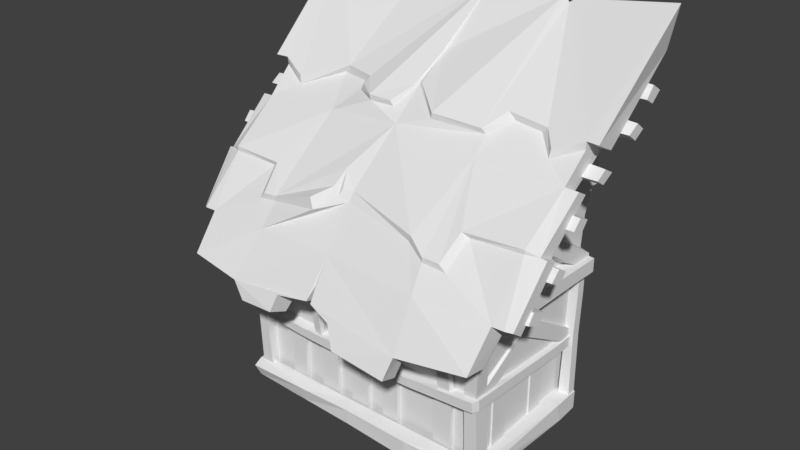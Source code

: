 # Source: Halfhouse_2_SHORT.blend  (saved by Blender 2.78.0; exported with 4.5.12 LTS)
import bpy
from mathutils import Matrix  # noqa: F401  (used for matrix-valued properties, if any)

bpy.ops.wm.read_factory_settings(use_empty=True)
scene = bpy.context.scene
scene.name = 'Scene'

# ---- collections
col_collection_1 = bpy.data.collections.new('Collection 1'); scene.collection.children.link(col_collection_1)

# ---- world
world_world = bpy.data.worlds.new('World'); scene.world = world_world
world_world.color = (0.05088, 0.05088, 0.05088)
world_world.use_sun_shadow = False
world_world.sun_shadow_jitter_overblur = 0.0
world_world.cycles.sampling_method = 'MANUAL'

# ---- meshes
me_cube_001 = bpy.data.meshes.new('Cube.001')
me_cube_001.from_pydata([(-2.447, -2.093, 1.124), (-2.446, -1.9, 1.148), (-2.431, -1.86, 0.1437), (-2.431, -2.068, 0.1431), (-2.303, -2.093, 1.124), (-2.303, -1.901, 1.148), (-2.257, -1.861, 0.1439), (-2.257, -2.069, 0.1432), (1.068, -2.099, 1.06), (1.069, -1.893, 1.086), (1.073, -1.86, 0.1437), (1.073, -2.068, 0.1431), (1.242, -2.1, 1.06), (1.243, -1.893, 1.086), (1.276, -1.861, 0.1439), (1.276, -2.069, 0.1432), (-2.526, -2.213, 2.174), (-2.527, -2.021, 2.191), (-2.384, -2.214, 2.193), (-2.384, -2.022, 2.21), (1.177, -2.22, 2.183), (1.177, -2.014, 2.202), (1.351, -2.22, 2.182), (1.352, -2.014, 2.2), (1.169, -1.944, 1.124), (1.169, -1.944, 0.03066), (-2.326, -1.944, 1.124), (-2.334, -1.944, 0.03066), (1.114, -0.843, 0.1003), (1.114, -0.843, 1.049), (1.114, -0.5951, 0.1003), (1.114, -0.5951, 1.049), (1.189, -0.843, 0.1003), (1.189, -0.843, 1.049), (1.189, -0.5951, 0.1003), (1.189, -0.5951, 1.049), (1.114, -1.654, 0.1003), (1.114, -1.654, 1.049), (1.114, -1.393, 0.1003), (1.114, -1.393, 1.049), (1.189, -1.654, 0.1003), (1.189, -1.654, 1.049), (1.189, -1.393, 0.1003), (1.189, -1.393, 1.049), (-2.316, -0.843, 0.1003), (-2.303, -0.843, 1.049), (-2.321, -0.5951, 0.1003), (-2.305, -0.5951, 1.049), (-2.384, -0.843, 0.1003), (-2.373, -0.843, 1.049), (-2.388, -0.5951, 0.1003), (-2.375, -0.5951, 1.049), (-2.325, -1.654, 0.1003), (-2.317, -1.654, 1.049), (-2.321, -1.393, 0.1003), (-2.314, -1.393, 1.049), (-2.391, -1.654, 0.1003), (-2.385, -1.654, 1.049), (-2.388, -1.393, 0.1003), (-2.382, -1.393, 1.049), (0.8036, -1.945, 0.1003), (0.8036, -1.945, 1.049), (0.5364, -1.945, 0.1003), (0.5364, -1.945, 1.049), (0.8036, -2.006, 0.1003), (0.8036, -2.006, 1.049), (0.5364, -2.006, 0.1003), (0.5364, -2.006, 1.049), (1.305, -0.3916, 4.197), (1.311, -0.1922, 4.324), (1.303, -0.208, 4.06), (1.31, -0.01, 4.188), (1.98, -0.356, 4.194), (1.986, -0.2005, 4.296), (1.979, -0.2088, 4.085), (1.985, -0.05403, 4.187), (1.317, 0.02148, 4.485), (1.322, 0.1741, 4.672), (1.317, 0.2023, 4.377), (1.321, 0.3872, 4.538), (1.94, 0.05791, 4.491), (1.945, 0.1747, 4.64), (1.94, 0.2026, 4.405), (1.944, 0.3453, 4.534), (1.285, -0.8881, 3.789), (1.291, -0.7038, 3.917), (1.284, -0.7186, 3.674), (1.291, -0.5023, 3.803), (1.902, -0.8501, 3.779), (1.908, -0.7058, 3.879), (1.901, -0.7157, 3.688), (1.907, -0.5456, 3.789), (1.276, -1.043, 3.43), (1.275, -1.166, 3.28), (1.277, -1.244, 3.523), (1.276, -1.395, 3.366), (1.945, -1.083, 3.412), (1.944, -1.177, 3.295), (1.946, -1.241, 3.485), (1.945, -1.357, 3.363), (1.282, -1.453, 2.94), (1.287, -1.605, 2.789), (1.281, -1.636, 3.052), (1.288, -1.826, 2.899), (1.953, -1.485, 2.925), (1.958, -1.601, 2.808), (1.953, -1.628, 3.013), (1.959, -1.771, 2.894), (1.297, -2.063, 2.67), (1.296, -1.809, 2.568), (1.304, -2.197, 2.511), (1.303, -1.929, 2.385), (1.917, -2.032, 2.633), (1.916, -1.835, 2.554), (1.922, -2.134, 2.511), (1.922, -1.927, 2.413), (-2.611, -0.4288, 4.199), (-2.606, -0.2228, 4.326), (-2.611, -0.2342, 4.06), (-2.606, -0.02984, 4.187), (-3.225, -0.4203, 4.209), (-3.224, -0.2564, 4.31), (-3.224, -0.2594, 4.097), (-3.222, -0.09649, 4.198), (-2.602, -0.001182, 4.486), (-2.599, 0.1573, 4.672), (-2.602, 0.1894, 4.376), (-2.599, 0.3812, 4.537), (-3.168, 0.01863, 4.502), (-3.168, 0.1425, 4.648), (-3.166, 0.1748, 4.414), (-3.167, 0.3248, 4.542), (-2.628, -0.9281, 3.786), (-2.622, -0.7439, 3.916), (-2.627, -0.7495, 3.668), (-2.621, -0.5311, 3.798), (-3.175, -0.9259, 3.793), (-3.174, -0.7787, 3.894), (-3.173, -0.7804, 3.699), (-3.172, -0.6054, 3.8), (-2.635, -1.071, 3.42), (-2.637, -1.189, 3.268), (-2.637, -1.277, 3.514), (-2.639, -1.422, 3.356), (-3.227, -1.149, 3.422), (-3.224, -1.238, 3.302), (-3.228, -1.315, 3.497), (-3.226, -1.424, 3.372), (-2.639, -1.465, 2.926), (-2.638, -1.612, 2.774), (-2.641, -1.651, 3.039), (-2.64, -1.833, 2.885), (-3.214, -1.533, 2.926), (-3.21, -1.645, 2.807), (-3.216, -1.681, 3.015), (-3.212, -1.82, 2.893), (-2.635, -2.061, 2.658), (-2.634, -1.808, 2.556), (-2.631, -2.189, 2.5), (-2.631, -1.922, 2.374), (-3.146, -2.067, 2.629), (-3.145, -1.868, 2.549), (-3.141, -2.164, 2.506), (-3.139, -1.955, 2.407), (1.413, -0.8486, 2.654), (1.268, -0.5931, 2.816), (1.413, -0.61, 2.753), (1.267, -0.8436, 2.63), (1.267, -1.705, 3.208), (1.268, -1.43, 3.333), (1.413, -1.447, 3.317), (1.413, -1.671, 3.215), (1.413, -0.3463, 2.326), (1.267, -0.3836, 2.315), (1.196, -1.988, -0.121), (1.154, -2.02, 0.1993), (1.285, -2.107, -0.08828), (1.273, -2.033, 0.1882), (1.154, -0.3569, -0.0683), (1.154, -0.4464, 0.2777), (1.395, -0.3818, -0.0182), (1.395, -0.4724, 0.2575), (-0.7493, -2.03, 0.204), (0.2287, -2.217, 0.1512), (0.2202, -2.212, -0.1033), (0.0996, -1.987, -0.126), (1.313, -2.124, 0.08596), (1.219, -0.1766, 0.2662), (1.363, -0.1497, 0.2067), (1.248, -0.1864, 1.785), (1.377, -0.1454, 1.783), (1.359, -0.1467, 1.185), (1.244, -0.1653, 1.199), (1.267, -2.358, 2.096), (1.492, -2.336, 2.149), (1.492, -2.321, 2.36), (1.268, -2.33, 2.382), (1.492, -0.6411, 2.135), (1.492, -0.6318, 2.327), (1.268, -0.6346, 2.35), (1.267, -0.646, 2.113), (1.211, -2.078, 1.224), (1.212, -2.07, 1.043), (1.316, -0.45, 1.004), (1.316, -0.452, 1.153), (1.238, -0.4271, 1.172), (1.178, -0.4514, 0.9832), (0.2237, -2.195, 1.121), (0.2723, -2.193, 0.9967), (0.2249, -2.072, 0.9759), (1.294, -2.1, 1.06), (1.251, -2.186, 1.059), (1.249, -2.193, 1.206), (1.292, -2.107, 1.217), (-0.3034, -2.159, 1.107), (-0.186, -2.159, 1.107), (-0.3202, -2.098, 1.112), (-0.1717, -2.098, 1.112), (-0.3385, -2.262, 2.131), (-0.2192, -2.267, 2.132), (-0.3531, -2.172, 2.136), (-0.2022, -2.178, 2.137), (0.724, -2.156, 1.13), (0.8897, -2.151, 1.13), (0.7006, -2.096, 1.135), (0.9104, -2.089, 1.135), (0.7128, -2.276, 2.109), (0.8837, -2.266, 2.109), (0.6915, -2.186, 2.114), (0.9067, -2.174, 2.113), (0.1058, -0.3568, -0.1065), (-2.381, -1.978, -0.121), (-2.344, -2.005, 0.1993), (-2.475, -2.106, -0.06898), (-2.488, -2.074, 0.1882), (-2.343, -0.3555, -0.0683), (-2.4, -0.1758, 0.2662), (-2.54, -0.3732, -0.03437), (-2.577, -0.4632, 0.2414), (-0.7573, -1.975, -0.104), (-0.7432, -2.196, -0.05112), (-0.7476, -2.194, 0.1554), (-1.565, -2.191, 0.1282), (-1.563, -2.149, -0.06463), (-1.62, -1.976, -0.126), (-2.524, -2.167, 0.08596), (-2.528, -0.1492, 0.2067), (-2.404, -0.1853, 1.786), (-2.529, -0.145, 1.784), (-2.529, -0.148, 2.112), (-2.403, -0.201, 2.116), (1.377, -0.1486, 2.111), (1.248, -0.2025, 2.115), (-2.515, -0.1459, 1.185), (-2.406, -0.1642, 1.199), (-2.448, -2.332, 2.096), (-2.652, -2.326, 2.148), (-2.651, -2.315, 2.36), (-2.448, -2.308, 2.381), (-2.644, -0.6435, 2.136), (-2.644, -0.6358, 2.328), (-2.426, -0.6337, 2.352), (-2.424, -0.6436, 2.114), (-2.411, -2.019, 1.225), (-2.388, -2.048, 1.043), (-2.476, -0.4473, 1.004), (-2.474, -0.4492, 1.153), (-2.389, -0.4501, 1.165), (-2.349, -0.4479, 0.9832), (-0.7323, -2.178, 0.9645), (-0.7325, -2.182, 1.113), (-0.7347, -2.054, 1.125), (-0.7344, -2.037, 0.9436), (-1.544, -2.186, 1.121), (-1.587, -2.181, 0.9967), (-2.378, -2.095, 1.215), (-1.55, -2.04, 0.9759), (-2.487, -2.08, 1.06), (-2.422, -2.164, 1.059), (-2.422, -2.17, 1.206), (-2.486, -2.086, 1.217), (-1.21, -2.155, 1.126), (-1.321, -2.147, 1.126), (-1.197, -2.095, 1.131), (-1.337, -2.085, 1.131), (-1.247, -2.261, 2.131), (-1.357, -2.246, 2.132), (-1.232, -2.174, 2.136), (-1.371, -2.155, 2.137), (-1.972, -2.117, 1.149), (-2.11, -2.119, 1.149), (-1.954, -2.057, 1.154), (-2.129, -2.059, 1.154), (-1.994, -2.215, 2.109), (-2.13, -2.218, 2.109), (-1.976, -2.127, 2.113), (-2.148, -2.129, 2.113), (-1.608, -0.3552, -0.1065), (-0.7474, -0.3554, -0.08743), (0.679, -1.904, -0.3249), (0.923, -1.897, -0.3221), (0.6795, -1.98, -0.09963), (0.9236, -1.969, -0.09556), (-0.1451, -1.901, -0.3249), (0.03907, -1.895, -0.3221), (-0.1446, -1.972, -0.09963), (0.03957, -1.965, -0.09556), (-1.956, -1.896, -0.3249), (-2.153, -1.89, -0.3221), (-1.956, -1.964, -0.09963), (-2.153, -1.959, -0.09556), (-1.346, -1.897, -0.3249), (-1.51, -1.889, -0.3221), (-1.346, -1.966, -0.09963), (-1.53, -1.956, -0.09556), (-0.6977, -1.895, -0.3249), (-0.8491, -1.888, -0.3221), (-0.6974, -1.963, -0.09963), (-0.849, -1.954, -0.09556), (1.283, -2.176, 2.392), (1.339, -0.9657, 3.665), (1.632, -2.152, 2.366), (0.6037, -2.535, 2.576), (1.692, -1.198, 3.77), (0.5191, -1.278, 3.843), (1.688, -0.9653, 3.638), (0.616, -2.604, 1.918), (0.6593, -2.923, 1.966), (1.637, -2.43, 2.536), (1.615, -2.824, 2.068), (1.61, -2.506, 2.019), (1.715, -0.8423, 4.211), (1.707, -0.4674, 4.0), (1.663, -1.898, 3.209), (1.66, -1.567, 3.068), (1.801, -2.422, 2.535), (1.796, -2.145, 2.365), (1.827, -1.827, 3.196), (1.831, -1.598, 3.092), (1.853, -1.008, 3.661), (1.855, -1.165, 3.75), (1.886, -0.8581, 4.21), (1.876, -0.5627, 4.055), (1.877, -2.36, 2.507), (1.874, -2.201, 2.393), (1.904, -1.807, 3.173), (1.905, -1.642, 3.098), (-0.3789, -2.888, 1.984), (-0.4382, -2.584, 1.904), (0.5714, -2.788, 1.586), (0.6062, -3.054, 1.691), (-0.1978, -3.028, 1.745), (-0.2555, -2.764, 1.642), (0.5578, -2.29, 2.887), (0.2582, -2.163, 3.008), (-0.7819, -2.02, 3.126), (0.9439, -1.924, 3.181), (0.8844, -2.27, 2.852), (0.4449, -1.061, 4.106), (0.6375, -0.7896, 4.286), (1.167, -0.7742, 4.212), (1.356, -0.9855, 4.071), (-0.2273, -1.146, 4.155), (1.711, -0.8328, 4.105), (0.4889, -1.035, 4.035), (-0.2449, -1.137, 4.073), (0.7268, -0.7757, 4.183), (1.09, -0.7658, 4.132), (1.337, -0.9991, 3.952), (1.665, -1.897, 3.265), (0.5542, -2.287, 2.952), (0.8544, -1.955, 3.243), (0.789, -2.277, 2.944), (0.3024, -2.177, 3.093), (-0.7834, -1.94, 3.247), (-0.8159, -2.533, 1.99), (-0.7949, -2.812, 2.098), (-2.461, -2.158, 2.392), (-0.7633, -2.455, 2.593), (-2.505, -0.9954, 3.671), (-2.785, -2.157, 2.367), (-0.7034, -1.249, 3.927), (-1.887, -2.456, 2.574), (-2.844, -1.258, 3.784), (-1.768, -1.231, 3.837), (-0.7631, -2.173, 2.423), (-2.841, -1.015, 3.648), (-1.83, -2.518, 1.947), (-2.024, -2.85, 1.962), (-2.79, -2.437, 2.537), (-2.768, -2.813, 2.068), (-2.764, -2.498, 2.019), (-2.868, -0.9113, 4.226), (-2.859, -0.5124, 4.008), (-2.817, -1.933, 3.216), (-2.813, -1.597, 3.074), (-2.953, -2.44, 2.536), (-2.948, -2.16, 2.367), (-2.98, -1.872, 3.205), (-2.983, -1.64, 3.1), (-3.005, -1.067, 3.673), (-3.008, -1.233, 3.765), (-3.039, -0.9353, 4.227), (-3.029, -0.6196, 4.066), (-3.029, -2.383, 2.509), (-3.026, -2.222, 2.394), (-3.056, -1.857, 3.182), (-3.057, -1.688, 3.107), (-1.234, -2.865, 2.041), (-1.201, -2.591, 1.93), (-1.814, -2.669, 1.67), (-1.81, -2.929, 1.775), (-1.276, -2.967, 1.829), (-1.26, -2.711, 1.726), (-1.87, -2.215, 2.88), (-1.164, -2.265, 2.999), (-0.9492, -2.033, 3.16), (-2.183, -1.896, 3.177), (-2.129, -2.223, 2.848), (-0.691, -0.7974, 4.327), (-1.863, -0.7739, 4.289), (-2.517, -1.031, 4.082), (-0.8932, -1.128, 4.145), (-1.209, -1.147, 4.154), (-1.454, -0.9701, 4.186), (-1.44, -0.8652, 4.269), (-2.863, -0.8979, 4.119), (-1.945, -0.7645, 4.182), (-0.8575, -1.108, 4.072), (-1.198, -1.139, 4.08), (-1.513, -0.9633, 4.095), (-1.535, -0.848, 4.177), (-2.501, -1.04, 3.961), (-2.819, -1.933, 3.273), (-1.868, -2.212, 2.945), (-2.113, -1.919, 3.238), (-2.055, -2.223, 2.939), (-1.223, -2.243, 3.145), (-1.048, -1.996, 3.257), (0.5806, 0.4756, 5.289), (-2.419, -2.107, 1.37), (-2.338, -2.083, 1.085), (-2.408, -1.95, 1.11), (1.309, -1.609, 3.048), (-2.483, -1.694, 2.959), (-0.7276, -0.8578, 4.314), (-0.6508, -0.8063, 4.346), (-0.6651, -0.3587, 4.629), (-0.7184, -2.819, 2.089), (-0.7422, -2.537, 1.983), (-0.7552, -2.684, 2.264), (-0.7727, -2.365, 2.173), (-0.9188, -1.983, 3.254), (-1.011, -1.793, 3.445), (-2.412, -1.148, -0.2867), (-2.412, -1.457, -0.2838), (-2.5, -1.15, -0.03373), (-2.497, -1.458, -0.02965), (1.236, -1.147, -0.2585), (1.231, -1.457, -0.2556), (1.292, -1.148, -0.03319), (1.287, -1.457, -0.02911), (-0.6785, -1.146, -0.3759), (-0.7097, -1.456, -0.373), (-2.414, -0.1307, -0.2838), (-2.5, -0.1318, -0.02965), (1.231, -0.1303, -0.2556), (1.287, -0.131, -0.02911), (-0.7264, -0.1293, -0.373), (1.429, -1.384, 3.313), (1.252, -1.368, 3.586), (1.429, -1.37, 3.52), (1.251, -1.383, 3.294), (1.268, -0.527, 3.549), (1.413, -0.5359, 3.493), (1.413, -0.5787, 3.329), (1.267, -0.5881, 3.297), (-2.591, -0.8486, 2.655), (-2.451, -0.5931, 2.816), (-2.589, -0.61, 2.753), (-2.453, -0.8436, 2.631), (-2.47, -1.705, 3.208), (-2.468, -1.43, 3.334), (-2.599, -1.447, 3.318), (-2.601, -1.671, 3.215), (-2.588, -0.3463, 2.327), (-2.443, -0.3836, 2.315), (-2.613, -1.384, 3.313), (-2.452, -1.368, 3.586), (-2.613, -1.369, 3.521), (-2.452, -1.383, 3.295), (-2.452, -0.527, 3.55), (-2.59, -0.5358, 3.493), (-2.59, -0.5787, 3.329), (-2.452, -0.5882, 3.297), (-2.289, -2.168, 1.195), (1.193, -1.973, 2.267), (1.193, -2.205, 2.161), (1.313, -2.009, 2.278), (1.313, -2.179, 2.177), (1.296, -0.1571, 1.052), (1.19, -0.176, 1.047), (-2.379, -1.975, 2.265), (-2.381, -2.205, 2.159), (-2.484, -2.011, 2.276), (-2.485, -2.18, 2.175), (-2.454, -0.1581, 1.05), (-2.357, -0.1769, 1.045), (-2.378, -1.951, 1.317), (-2.431, -1.959, 1.276), (1.201, -1.952, 1.321), (1.263, -1.96, 1.281), (-2.43, -1.972, 1.208), (1.262, -1.974, 1.211), (-2.366, -0.9759, 1.603), (-2.428, -0.9938, 1.614), (-2.371, -1.155, 1.78), (-2.434, -1.152, 1.735), (1.203, -0.9773, 1.606), (1.27, -1.006, 1.635), (1.203, -1.157, 1.783), (1.305, -0.9856, 1.77), (1.192, -0.9656, 1.783), (1.305, -1.154, 1.635), (1.192, -1.19, 1.605), (-2.463, -0.9744, 1.734), (-2.357, -0.9672, 1.781), (-2.463, -1.169, 1.614), (-2.36, -1.191, 1.603), (1.27, -1.141, 1.769), (-2.375, -1.874, 1.114), (-2.429, -1.89, 1.119), (-2.428, -0.09766, 2.053), (-2.428, -0.2349, 2.146), (-2.359, -0.07763, 2.04), (-2.359, -0.2663, 2.14), (1.201, -1.876, 1.116), (1.169, -0.01689, 1.124), (1.169, -0.01689, 0.03066), (-2.315, -0.01689, 1.124), (-2.334, -0.01689, 0.03066), (1.413, -0.01689, 2.358), (1.413, -0.01689, 2.303), (1.268, -0.01689, 2.399), (1.154, -0.01689, 0.2714), (1.154, -0.01689, -0.07095), (1.377, -0.01689, -0.01919), (1.38, -0.01689, 0.249), (1.363, -0.01689, 0.2067), (1.377, -0.01689, 1.781), (1.359, -0.01689, 1.166), (1.492, -0.01689, 2.119), (1.268, -0.01689, 2.332), (1.492, -0.01689, 2.309), (1.267, -0.01689, 2.097), (1.237, -0.01689, 1.181), (1.184, -0.01689, 0.9935), (1.312, -0.01689, 1.014), (1.313, -0.01689, 1.163), (0.226, -0.01689, -0.1036), (-0.7572, -0.01689, -0.09234), (-2.4, -0.01689, 0.2604), (-2.345, -0.01689, -0.07094), (-2.538, -0.01689, -0.03302), (-2.528, -0.01689, 0.2067), (-2.529, -0.01689, 1.781), (-2.529, -0.01689, 2.11), (1.377, -0.01689, 2.109), (-2.515, -0.01689, 1.166), (-2.644, -0.01689, 2.12), (-2.422, -0.01689, 2.333), (-2.644, -0.01689, 2.31), (-2.422, -0.01689, 2.098), (-2.356, -0.01689, 0.9934), (-2.473, -0.01689, 1.014), (-2.471, -0.01689, 1.163), (-1.709, -0.01689, -0.1036), (0.9213, -0.01689, -0.3719), (0.6776, -0.01689, -0.3747), (0.6797, -0.01689, -0.06847), (0.9237, -0.01689, -0.06442), (0.03842, -0.01689, -0.3719), (-0.1457, -0.01689, -0.3747), (-0.1445, -0.01689, -0.06844), (0.03972, -0.01689, -0.06446), (-2.153, -0.01689, -0.3719), (-1.956, -0.01689, -0.3747), (-1.956, -0.01689, -0.06861), (-2.154, -0.01689, -0.06452), (-1.511, -0.01689, -0.3718), (-1.347, -0.01689, -0.3747), (-1.347, -0.01689, -0.06848), (-1.529, -0.01689, -0.06453), (-0.8498, -0.01689, -0.3719), (-0.6984, -0.01689, -0.3747), (-0.6973, -0.01689, -0.06846), (-0.8491, -0.01689, -0.06441), (1.294, -0.01689, 2.565), (1.403, 0.5165, 4.897), (1.262, -1.892, 1.122), (1.344, 0.1899, 3.66), (1.994, 0.5165, 5.524), (1.743, 0.5165, 4.85), (1.89, 0.5165, 4.953), (-2.447, -0.01689, 2.567), (-2.555, 0.5165, 4.901), (-2.497, 0.1891, 3.661), (-3.1, 0.5165, 5.529), (-2.896, 0.5165, 4.855), (-3.042, 0.5165, 4.958), (2.0, 0.5165, 5.525), (-1.67, 0.5165, 5.348), (-2.545, -0.01689, 0.2315), (0.6427, 0.5165, 5.338), (0.4803, 0.5165, 5.354), (-3.105, 0.5165, 5.529), (1.306, -0.01343, 2.846), (-2.458, -0.01425, 2.838), (-0.5613, 0.5165, 5.381), (-2.416, -0.01689, -0.2849), (-2.502, -0.01689, -0.03117), (-0.7275, -0.01689, -0.3745), (1.233, -0.01689, -0.2567), (1.289, -0.01689, -0.03061), (1.413, 0.1239, 3.461), (1.267, 0.06087, 3.267), (1.268, 0.1376, 3.517), (1.413, 0.0736, 3.295), (-2.588, -0.01689, 2.359), (-2.588, -0.01689, 2.303), (-2.444, -0.01689, 2.399), (-2.588, 0.1238, 3.461), (-2.442, 0.06057, 3.268), (-2.443, 0.1373, 3.517), (-2.588, 0.07346, 3.295), (-2.557, -0.01689, 0.2254), (1.288, -0.01689, 2.443), (-2.389, -0.01689, 1.175), (-2.441, -0.01689, 2.451), (1.296, -0.05391, 1.143), (-2.452, -0.05521, 1.141), (1.277, -0.09931, 2.054), (1.277, -0.237, 2.147), (1.296, -0.06428, 1.218), (1.19, -0.07022, 1.262), (-2.452, -0.06529, 1.214), (-2.352, -0.07145, 1.258), (1.204, -0.07891, 2.041), (1.204, -0.2685, 2.142), (-0.0482, -1.945, 0.1003), (-0.0482, -1.945, 1.049), (-0.2965, -1.945, 0.1003), (-0.2965, -1.945, 1.049), (-0.0482, -2.006, 0.1003), (-0.0482, -2.006, 1.049), (-0.2965, -2.006, 0.1003), (-0.2965, -2.006, 1.049), (-1.074, -1.945, 0.1003), (-1.074, -1.945, 1.049), (-1.341, -1.945, 0.1003), (-1.341, -1.945, 1.049), (-1.074, -2.006, 0.1003), (-1.074, -2.006, 1.049), (-1.341, -2.006, 0.1003), (-1.341, -2.006, 1.049), (-1.647, -1.945, 0.1003), (-1.647, -1.945, 1.049), (-1.884, -1.945, 0.1003), (-1.884, -1.945, 1.049), (-1.647, -2.006, 0.1003), (-1.647, -2.006, 1.049), (-1.884, -2.006, 0.1003), (-1.884, -2.006, 1.049), (-0.5492, -1.945, 0.1003), (-0.5492, -1.945, 1.049), (-0.8206, -1.945, 0.1003), (-0.8206, -1.945, 1.049), (-0.5492, -2.006, 0.1003), (-0.5492, -2.006, 1.049), (-0.8206, -2.006, 0.1003), (-0.8206, -2.006, 1.049)], [], [(0, 1, 2, 3), (4, 7, 6, 5), (12, 15, 14, 13), (3, 7, 4, 0), (8, 9, 10, 11), (1, 5, 6, 2), (11, 15, 12, 8), (9, 13, 14, 10), (4, 5, 19, 18), (8, 12, 22, 20), (1, 0, 16, 17), (5, 1, 17, 19), (12, 13, 23, 22), (13, 9, 21, 23), (9, 8, 20, 21), (0, 4, 18, 16), (25, 24, 26, 27), (538, 537, 24, 25), (40, 41, 37, 36), (30, 31, 35, 34), (34, 35, 33, 32), (32, 33, 29, 28), (42, 43, 41, 40), (38, 39, 43, 42), (56, 52, 53, 57), (46, 50, 51, 47), (50, 48, 49, 51), (48, 44, 45, 49), (58, 56, 57, 59), (54, 58, 59, 55), (62, 66, 67, 63), (66, 64, 65, 67), (64, 60, 61, 65), (78, 79, 83, 82), (70, 71, 75, 74), (74, 75, 73, 72), (72, 73, 69, 68), (70, 74, 72, 68), (75, 71, 69, 73), (82, 83, 81, 80), (80, 81, 77, 76), (78, 82, 80, 76), (83, 79, 77, 81), (86, 87, 91, 90), (90, 91, 89, 88), (88, 89, 85, 84), (86, 90, 88, 84), (91, 87, 85, 89), (94, 95, 99, 98), (98, 99, 97, 96), (96, 97, 93, 92), (94, 98, 96, 92), (99, 95, 93, 97), (102, 103, 107, 106), (106, 107, 105, 104), (104, 105, 101, 100), (102, 106, 104, 100), (107, 103, 101, 105), (110, 111, 115, 114), (114, 115, 113, 112), (112, 113, 109, 108), (110, 114, 112, 108), (115, 111, 109, 113), (126, 130, 131, 127), (118, 122, 123, 119), (122, 120, 121, 123), (120, 116, 117, 121), (118, 116, 120, 122), (123, 121, 117, 119), (130, 128, 129, 131), (128, 124, 125, 129), (126, 124, 128, 130), (131, 129, 125, 127), (134, 138, 139, 135), (138, 136, 137, 139), (136, 132, 133, 137), (134, 132, 136, 138), (139, 137, 133, 135), (142, 146, 147, 143), (146, 144, 145, 147), (144, 140, 141, 145), (142, 140, 144, 146), (147, 145, 141, 143), (150, 154, 155, 151), (154, 152, 153, 155), (152, 148, 149, 153), (150, 148, 152, 154), (155, 153, 149, 151), (158, 162, 163, 159), (162, 160, 161, 163), (160, 156, 157, 161), (158, 156, 160, 162), (163, 161, 157, 159), (170, 171, 164, 166), (168, 167, 164, 171), (170, 166, 165, 169), (167, 173, 172, 164), (180, 181, 186, 176), (178, 180, 176, 174), (181, 179, 175, 177), (545, 546, 180, 178), (183, 182, 241), (185, 184, 240, 239), (184, 183, 241, 240), (547, 544, 179, 181), (546, 547, 181, 180), (176, 186, 183, 184), (174, 176, 184, 185), (177, 175, 182, 183), (183, 186, 177), (186, 181, 177), (192, 191, 190, 189), (187, 188, 191, 192), (193, 200, 197, 194), (195, 198, 199, 196), (195, 194, 197, 198), (202, 210, 211, 208, 209), (211, 212, 207, 208), (208, 207, 270, 269), (207, 201, 271, 270), (209, 208, 269, 272), (212, 213, 201, 207), (201, 213, 204, 205), (210, 203, 204, 213), (210, 213, 212, 211), (210, 202, 206, 203), (214, 215, 219, 218), (216, 214, 218, 220), (215, 217, 221, 219), (222, 223, 227, 226), (224, 222, 226, 228), (223, 225, 229, 227), (298, 230, 185, 239), (178, 174, 185, 230), (560, 559, 230, 298), (237, 233, 245, 238), (235, 231, 233, 237), (238, 234, 232, 236), (562, 235, 237, 563), (242, 241, 182), (244, 239, 240, 243), (243, 240, 241, 242), (612, 238, 236, 561), (563, 237, 238, 635), (233, 243, 242, 245), (231, 244, 243, 233), (234, 242, 182, 232), (242, 234, 245), (245, 234, 238), (254, 247, 248, 253), (248, 247, 250, 249), (565, 248, 249, 566), (189, 190, 251, 252), (236, 254, 253, 246), (255, 256, 259, 262), (257, 258, 261, 260), (257, 260, 259, 256), (264, 276, 274, 278, 277), (278, 274, 273, 495, 279), (274, 269, 270, 273), (273, 270, 271, 275), (276, 272, 269, 274), (279, 495, 275, 263, 280), (263, 267, 266, 280), (277, 280, 266, 265), (277, 278, 279, 280), (277, 265, 268, 264), (281, 285, 286, 282), (283, 287, 285, 281), (282, 286, 288, 284), (289, 293, 294, 290), (291, 295, 293, 289), (290, 294, 296, 292), (298, 239, 244, 297), (235, 297, 244, 231), (560, 298, 297, 576), (579, 578, 299, 301), (299, 300, 302, 301), (583, 582, 303, 305), (584, 306, 304, 581), (303, 304, 306, 305), (587, 309, 307, 586), (588, 585, 308, 310), (580, 302, 300, 577), (307, 309, 310, 308), (591, 313, 311, 590), (592, 589, 312, 314), (311, 313, 314, 312), (595, 317, 315, 594), (596, 593, 316, 318), (315, 317, 318, 316), (322, 378, 450, 448, 347, 327), (348, 326, 349, 352), (326, 319, 321, 330), (613, 439, 358, 359, 360, 361, 331, 601), (319, 443, 320, 325, 334, 321), (322, 327, 329, 328), (321, 328, 329, 330), (325, 332, 363, 323), (324, 370, 372, 371, 369, 323), (326, 348, 449, 451, 385, 319), (327, 326, 330, 329), (334, 325, 339, 338), (323, 369, 337, 340), (333, 328, 335, 337), (338, 337, 345, 346), (337, 338, 339, 340), (601, 331, 341, 610), (325, 323, 340, 339), (328, 321, 336, 335), (321, 334, 338, 336), (331, 332, 342, 341), (344, 346, 345, 343), (336, 338, 346, 344), (337, 335, 343, 345), (335, 336, 344, 343), (350, 351, 352, 349), (348, 347, 448, 449), (347, 348, 352, 351), (327, 347, 351, 350), (326, 327, 350, 349), (353, 354, 355, 378, 322), (333, 356, 357, 353, 322, 328), (331, 361, 368, 363), (446, 419, 365, 362), (324, 364, 365, 419, 381), (363, 332, 331), (363, 368, 367, 366, 364, 324, 323), (364, 358, 362, 365), (368, 361, 360, 367), (367, 360, 359, 366), (366, 359, 358, 364), (337, 369, 333), (369, 371, 356, 333), (356, 371, 372, 357), (357, 372, 370, 353), (370, 373, 354, 353), (354, 373, 374, 355), (382, 388, 408, 376, 450, 378), (409, 413, 410, 387), (387, 391, 380, 377), (611, 607, 392, 421, 420), (377, 380, 395, 386, 379, 444), (382, 389, 390, 388), (380, 391, 390, 389), (386, 383, 426, 393), (611, 420, 425, 424, 423, 422, 445, 447, 618), (384, 383, 433, 435, 436, 434), (387, 377, 385, 451, 375, 409), (377, 440, 275, 271, 385), (384, 434, 437, 438, 453, 452, 374, 381), (388, 390, 391, 387), (395, 399, 400, 386), (383, 401, 398, 433), (394, 398, 396, 389), (399, 407, 406, 398), (398, 401, 400, 399), (615, 402, 392, 607), (386, 400, 401, 383), (389, 396, 397, 380), (380, 397, 399, 395), (392, 402, 403, 393), (405, 404, 406, 407), (397, 405, 407, 399), (398, 406, 404, 396), (396, 404, 405, 397), (411, 410, 413, 412), (409, 375, 376, 408), (408, 412, 413, 409), (388, 411, 412, 408), (387, 410, 411, 388), (414, 382, 378, 355, 416, 415), (394, 389, 382, 414, 418, 417), (392, 426, 432, 421), (420, 427, 431, 425), (427, 384, 381, 419, 428, 429, 430, 431), (426, 392, 393), (426, 383, 384, 427, 432), (431, 430, 424, 425), (430, 429, 423, 424), (429, 428, 422, 423), (428, 419, 445, 422), (432, 427, 420, 421), (398, 394, 433), (433, 394, 417, 435), (417, 418, 436, 435), (418, 414, 434, 436), (414, 415, 437, 434), (415, 416, 438, 437), (416, 355, 374, 452), (440, 263, 275), (617, 444, 379, 606), (447, 445, 419), (446, 447, 419), (439, 614, 618, 447, 446, 362, 358), (451, 449, 448, 450), (451, 450, 376, 375), (416, 452, 453), (416, 453, 438), (454, 455, 457, 456), (454, 462, 463, 455), (456, 460, 458, 462, 454), (455, 463, 459, 461, 457), (458, 460, 461, 459), (458, 459, 463, 462), (619, 464, 465, 620), (619, 621, 468, 464), (464, 468, 466, 467, 465), (622, 623, 467, 466), (622, 466, 468, 621), (469, 475, 474, 471), (472, 469, 475, 476), (471, 474, 473, 470), (483, 479, 477, 484), (481, 484, 477, 480), (483, 482, 478, 479), (480, 477, 485, 486), (487, 489, 492, 493), (490, 487, 493, 494), (489, 488, 491, 492), (612, 635, 238), (319, 385, 271, 201), (637, 267, 638), (275, 263, 442, 441), (275, 495, 273), (523, 521, 498, 499), (521, 522, 496, 498), (524, 523, 499, 497), (527, 505, 504, 525), (525, 504, 502, 526), (528, 503, 505, 527), (501, 500, 523, 524), (643, 644, 522, 521), (507, 528, 527, 506), (645, 525, 526, 646), (506, 527, 525, 645, 640), (500, 639, 643, 521, 523), (494, 493, 634, 632), (493, 492, 631, 634), (492, 491, 633, 631), (479, 478, 630, 628), (479, 628, 629, 485, 477), (476, 475, 627, 625), (475, 627, 624, 474), (474, 624, 626, 473), (402, 615, 609, 403), (393, 403, 609, 608), (379, 386, 393, 608, 605), (379, 605, 606), (377, 444, 617, 604), (267, 263, 440, 377, 604, 638), (341, 342, 603, 610), (332, 602, 603, 342), (443, 616, 600, 320), (320, 598, 602, 332, 325), (320, 600, 598), (205, 636, 597, 319, 201), (319, 597, 616, 443), (315, 316, 593, 594), (311, 312, 589, 590), (307, 308, 585, 586), (303, 582, 581, 304), (599, 519, 529, 511, 513), (299, 578, 577, 300), (531, 512, 509, 517, 515), (267, 637, 575, 266), (265, 266, 575, 574), (265, 574, 573, 268), (260, 261, 570, 571), (260, 571, 569, 259), (262, 259, 569, 572), (253, 248, 565, 568), (509, 508, 516, 517), (246, 253, 568, 564), (530, 531, 515, 514), (511, 529, 520, 510), (235, 562, 576, 297), (536, 518, 519, 599), (514, 515, 532, 534), (517, 516, 535, 533), (203, 557, 558, 204), (203, 206, 556, 557), (205, 204, 558, 555), (205, 555, 636), (198, 553, 552, 199), (198, 197, 551, 553), (200, 554, 551, 197), (191, 550, 549, 190), (190, 549, 567, 251), (188, 548, 550, 191), (515, 517, 533, 532), (518, 647, 641, 519), (178, 230, 559, 545), (529, 642, 648, 520), (166, 541, 543, 165), (166, 164, 172, 542, 541), (27, 26, 539, 540), (519, 641, 642, 529), (651, 655, 656, 652), (655, 653, 654, 656), (653, 649, 650, 654), (659, 663, 664, 660), (663, 661, 662, 664), (661, 657, 658, 662), (667, 671, 672, 668), (671, 669, 670, 672), (669, 665, 666, 670), (675, 679, 680, 676), (679, 677, 678, 680), (677, 673, 674, 678), (324, 373, 370), (373, 324, 381, 374)])
_uv = me_cube_001.uv_layers.new(name='UVMap')
_uv.uv.foreach_set('vector', [0.02398, 0.9735, 0.02398, 0.9735, 0.02398, 0.9735, 0.02398, 0.9735, 0.02398, 0.9735, 0.02398, 0.9735, 0.02398, 0.9735, 0.02398, 0.9735, 0.02398, 0.9735, 0.02398, 0.9735, 0.02398, 0.9735, 0.02398, 0.9735, 0.02398, 0.9735, 0.02398, 0.9735, 0.02398, 0.9735, 0.02398, 0.9735, 0.02398, 0.9735, 0.02398, 0.9735, 0.02398, 0.9735, 0.02398, 0.9735, 0.02398, 0.9735, 0.02398, 0.9735, 0.02398, 0.9735, 0.02398, 0.9735, 0.02398, 0.9735, 0.02398, 0.9735, 0.02398, 0.9735, 0.02398, 0.9735, 0.02398, 0.9735, 0.02398, 0.9735, 0.02398, 0.9735, 0.02398, 0.9735, 0.02398, 0.9735, 0.02398, 0.9735, 0.02398, 0.9735, 0.02398, 0.9735, 0.02398, 0.9735, 0.02398, 0.9735, 0.02398, 0.9735, 0.02398, 0.9735, 0.02398, 0.9735, 0.02398, 0.9735, 0.02398, 0.9735, 0.02398, 0.9735, 0.02398, 0.9735, 0.02398, 0.9735, 0.02398, 0.9735, 0.02398, 0.9735, 0.02398, 0.9735, 0.02398, 0.9735, 0.02398, 0.9735, 0.02398, 0.9735, 0.02398, 0.9735, 0.02398, 0.9735, 0.02398, 0.9735, 0.02398, 0.9735, 0.02398, 0.9735, 0.02398, 0.9735, 0.02398, 0.9735, 0.02398, 0.9735, 0.02398, 0.9735, 0.02398, 0.9735, 0.02398, 0.9735, 0.02398, 0.9735, 0.952, 0.03564, 0.952, 0.1094, 0.7161, 0.1094, 0.7156, 0.03564, 0.8168, 0.07299, 0.8168, 0.144, 0.6917, 0.144, 0.6917, 0.07299, 0.05215, 0.972, 0.05215, 0.972, 0.05215, 0.972, 0.05215, 0.972, 0.05215, 0.972, 0.05215, 0.972, 0.05215, 0.972, 0.05215, 0.972, 0.02503, 0.9723, 0.02503, 0.9723, 0.02503, 0.9723, 0.02503, 0.9723, 0.05215, 0.972, 0.05215, 0.972, 0.05215, 0.972, 0.05215, 0.972, 0.02503, 0.9723, 0.02503, 0.9723, 0.02503, 0.9723, 0.02503, 0.9723, 0.05215, 0.972, 0.05215, 0.972, 0.05215, 0.972, 0.05215, 0.972, 0.05215, 0.972, 0.05215, 0.972, 0.05215, 0.972, 0.05215, 0.972, 0.05215, 0.972, 0.05215, 0.972, 0.05215, 0.972, 0.05215, 0.972, 0.02503, 0.9723, 0.02503, 0.9723, 0.02503, 0.9723, 0.02503, 0.9723, 0.05215, 0.972, 0.05215, 0.972, 0.05215, 0.972, 0.05215, 0.972, 0.02503, 0.9723, 0.02503, 0.9723, 0.02503, 0.9723, 0.02503, 0.9723, 0.05215, 0.972, 0.05215, 0.972, 0.05215, 0.972, 0.05215, 0.972, 0.05215, 0.972, 0.05215, 0.972, 0.05215, 0.972, 0.05215, 0.972, 0.03336, 0.9724, 0.03336, 0.9724, 0.03336, 0.9724, 0.03336, 0.9724, 0.05215, 0.972, 0.05215, 0.972, 0.05215, 0.972, 0.05215, 0.972, 0.02797, 0.9706, 0.02797, 0.9706, 0.02797, 0.9706, 0.02797, 0.9706, 0.03443, 0.9706, 0.03443, 0.9706, 0.03443, 0.9706, 0.03443, 0.9706, 0.03427, 0.9706, 0.03427, 0.9706, 0.03427, 0.9706, 0.03427, 0.9706, 0.03443, 0.9706, 0.03443, 0.9706, 0.03443, 0.9706, 0.03443, 0.9706, 0.03443, 0.9706, 0.03443, 0.9706, 0.03443, 0.9706, 0.03443, 0.9706, 0.03443, 0.9706, 0.03443, 0.9706, 0.03443, 0.9706, 0.03443, 0.9706, 0.02797, 0.9706, 0.02797, 0.9706, 0.02797, 0.9706, 0.02797, 0.9706, 0.02797, 0.9706, 0.02797, 0.9706, 0.02797, 0.9706, 0.02797, 0.9706, 0.02797, 0.9706, 0.02797, 0.9706, 0.02797, 0.9706, 0.02797, 0.9706, 0.02797, 0.9706, 0.02797, 0.9706, 0.02797, 0.9706, 0.02797, 0.9706, 0.02797, 0.9706, 0.02797, 0.9706, 0.02797, 0.9706, 0.02797, 0.9706, 0.02797, 0.9706, 0.02797, 0.9706, 0.02797, 0.9706, 0.02797, 0.9706, 0.02797, 0.9706, 0.02797, 0.9706, 0.02797, 0.9706, 0.02797, 0.9706, 0.02797, 0.9706, 0.02797, 0.9706, 0.02797, 0.9706, 0.02797, 0.9706, 0.02797, 0.9706, 0.02797, 0.9706, 0.02797, 0.9706, 0.02797, 0.9706, 0.03443, 0.9706, 0.03443, 0.9706, 0.03443, 0.9706, 0.03443, 0.9706, 0.03427, 0.9706, 0.03427, 0.9706, 0.03427, 0.9706, 0.03427, 0.9706, 0.03443, 0.9706, 0.03443, 0.9706, 0.03443, 0.9706, 0.03443, 0.9706, 0.03443, 0.9706, 0.03443, 0.9706, 0.03443, 0.9706, 0.03443, 0.9706, 0.03443, 0.9706, 0.03443, 0.9706, 0.03443, 0.9706, 0.03443, 0.9706, 0.02797, 0.9706, 0.02797, 0.9706, 0.02797, 0.9706, 0.02797, 0.9706, 0.02797, 0.9706, 0.02797, 0.9706, 0.02797, 0.9706, 0.02797, 0.9706, 0.02797, 0.9706, 0.02797, 0.9706, 0.02797, 0.9706, 0.02797, 0.9706, 0.02797, 0.9706, 0.02797, 0.9706, 0.02797, 0.9706, 0.02797, 0.9706, 0.02797, 0.9706, 0.02797, 0.9706, 0.02797, 0.9706, 0.02797, 0.9706, 0.02797, 0.9706, 0.02797, 0.9706, 0.02797, 0.9706, 0.02797, 0.9706, 0.02797, 0.9706, 0.02797, 0.9706, 0.02797, 0.9706, 0.02797, 0.9706, 0.02797, 0.9706, 0.02797, 0.9706, 0.02797, 0.9706, 0.02797, 0.9706, 0.02797, 0.9706, 0.02797, 0.9706, 0.02797, 0.9706, 0.02797, 0.9706, 0.02797, 0.9706, 0.02797, 0.9706, 0.02797, 0.9706, 0.02797, 0.9706, 0.02797, 0.9706, 0.02797, 0.9706, 0.02797, 0.9706, 0.02797, 0.9706, 0.0295, 0.9706, 0.0295, 0.9706, 0.0295, 0.9706, 0.0295, 0.9706, 0.02935, 0.9706, 0.02935, 0.9706, 0.02935, 0.9706, 0.02935, 0.9706, 0.0295, 0.9706, 0.0295, 0.9706, 0.0295, 0.9706, 0.0295, 0.9706, 0.0295, 0.9706, 0.0295, 0.9706, 0.0295, 0.9706, 0.0295, 0.9706, 0.0295, 0.9706, 0.0295, 0.9706, 0.0295, 0.9706, 0.0295, 0.9706, 0.02797, 0.9706, 0.02797, 0.9706, 0.02797, 0.9706, 0.02797, 0.9706, 0.02797, 0.9706, 0.02797, 0.9706, 0.02797, 0.9706, 0.02797, 0.9706, 0.02797, 0.9706, 0.02797, 0.9706, 0.02797, 0.9706, 0.02797, 0.9706, 0.02797, 0.9706, 0.02797, 0.9706, 0.02797, 0.9706, 0.02797, 0.9706, 0.02797, 0.9706, 0.02797, 0.9706, 0.02797, 0.9706, 0.02797, 0.9706, 0.02797, 0.9706, 0.02797, 0.9706, 0.02797, 0.9706, 0.02797, 0.9706, 0.02797, 0.9706, 0.02797, 0.9706, 0.02797, 0.9706, 0.02797, 0.9706, 0.02797, 0.9706, 0.02797, 0.9706, 0.02797, 0.9706, 0.02797, 0.9706, 0.02797, 0.9706, 0.02797, 0.9706, 0.02797, 0.9706, 0.02797, 0.9706, 0.03443, 0.9706, 0.03443, 0.9706, 0.03443, 0.9706, 0.03443, 0.9706, 0.03427, 0.9706, 0.03427, 0.9706, 0.03427, 0.9706, 0.03427, 0.9706, 0.03443, 0.9706, 0.03443, 0.9706, 0.03443, 0.9706, 0.03443, 0.9706, 0.03443, 0.9706, 0.03443, 0.9706, 0.03443, 0.9706, 0.03443, 0.9706, 0.03443, 0.9706, 0.03443, 0.9706, 0.03443, 0.9706, 0.03443, 0.9706, 0.02535, 0.9706, 0.02535, 0.9706, 0.02535, 0.9706, 0.02535, 0.9706, 0.02535, 0.9706, 0.02535, 0.9706, 0.02535, 0.9706, 0.02535, 0.9706, 0.02535, 0.9706, 0.02535, 0.9706, 0.02535, 0.9706, 0.02535, 0.9706, 0.02535, 0.9706, 0.02535, 0.9706, 0.02535, 0.9706, 0.02535, 0.9706, 0.02535, 0.9706, 0.02535, 0.9706, 0.02535, 0.9706, 0.02535, 0.9706, 0.02797, 0.9706, 0.02797, 0.9706, 0.02797, 0.9706, 0.02797, 0.9706, 0.02797, 0.9706, 0.02797, 0.9706, 0.02797, 0.9706, 0.02797, 0.9706, 0.02797, 0.9706, 0.02797, 0.9706, 0.02797, 0.9706, 0.02797, 0.9706, 0.02797, 0.9706, 0.02797, 0.9706, 0.02797, 0.9706, 0.02797, 0.9706, 0.02797, 0.9706, 0.02797, 0.9706, 0.02797, 0.9706, 0.02797, 0.9706, 0.03443, 0.9706, 0.03443, 0.9706, 0.03443, 0.9706, 0.03443, 0.9706, 0.03443, 0.9706, 0.03443, 0.9706, 0.03443, 0.9706, 0.03443, 0.9706, 0.03443, 0.9706, 0.03443, 0.9706, 0.03443, 0.9706, 0.03443, 0.9706, 0.03443, 0.9706, 0.03443, 0.9706, 0.03443, 0.9706, 0.03443, 0.9706, 0.03443, 0.9706, 0.03443, 0.9706, 0.03443, 0.9706, 0.03443, 0.9706, 0.03443, 0.9706, 0.03443, 0.9706, 0.03443, 0.9706, 0.03443, 0.9706, 0.03443, 0.9706, 0.03443, 0.9706, 0.03443, 0.9706, 0.03443, 0.9706, 0.03443, 0.9706, 0.03443, 0.9706, 0.03443, 0.9706, 0.03443, 0.9706, 0.03443, 0.9706, 0.03443, 0.9706, 0.03443, 0.9706, 0.03443, 0.9706, 0.03443, 0.9706, 0.03443, 0.9706, 0.03443, 0.9706, 0.03443, 0.9706, 0.03443, 0.9706, 0.03443, 0.9706, 0.03443, 0.9706, 0.03443, 0.9706, 0.03443, 0.9706, 0.03443, 0.9706, 0.03443, 0.9706, 0.03443, 0.9706, 0.03443, 0.9706, 0.03443, 0.9706, 0.03443, 0.9706, 0.03443, 0.9706, 0.03443, 0.9706, 0.03443, 0.9706, 0.03443, 0.9706, 0.03443, 0.9706, 0.03443, 0.9706, 0.03443, 0.9706, 0.03443, 0.9706, 0.03443, 0.9706, 0.03443, 0.9706, 0.03443, 0.9706, 0.03443, 0.9706, 0.03443, 0.9706, 0.03443, 0.9706, 0.03443, 0.9706, 0.03443, 0.9706, 0.03443, 0.9706, 0.03443, 0.9706, 0.02535, 0.9706, 0.02535, 0.9706, 0.02535, 0.9706, 0.02535, 0.9706, 0.02535, 0.9706, 0.02535, 0.9706, 0.02535, 0.9706, 0.02535, 0.9706, 0.03443, 0.9706, 0.03443, 0.9706, 0.03443, 0.9706, 0.03443, 0.9706, 0.03443, 0.9706, 0.03443, 0.9706, 0.03443, 0.9706, 0.03443, 0.9706, 0.03443, 0.9706, 0.03443, 0.9706, 0.03443, 0.9706, 0.03443, 0.9706, 0.02797, 0.9706, 0.02797, 0.9706, 0.02797, 0.9706, 0.02797, 0.9706, 0.02797, 0.9706, 0.02797, 0.9706, 0.02797, 0.9706, 0.02797, 0.9706, 0.02797, 0.9706, 0.02797, 0.9706, 0.02797, 0.9706, 0.02797, 0.9706, 0.02797, 0.9706, 0.02797, 0.9706, 0.02797, 0.9706, 0.02797, 0.9706, 0.02797, 0.9706, 0.02797, 0.9706, 0.02797, 0.9706, 0.02797, 0.9706, 0.02797, 0.9706, 0.02797, 0.9706, 0.02797, 0.9706, 0.02797, 0.9706, 0.02797, 0.9706, 0.02797, 0.9706, 0.02797, 0.9706, 0.02797, 0.9706, 0.02797, 0.9706, 0.02797, 0.9706, 0.02797, 0.9706, 0.02797, 0.9706, 0.02797, 0.9706, 0.02797, 0.9706, 0.02797, 0.9706, 0.02797, 0.9706, 0.02797, 0.9706, 0.02797, 0.9706, 0.02797, 0.9706, 0.02797, 0.9706, 0.02797, 0.9706, 0.02797, 0.9706, 0.02797, 0.9706, 0.02797, 0.9706, 0.02797, 0.9706, 0.02797, 0.9706, 0.02797, 0.9706, 0.02797, 0.9706, 0.02797, 0.9706, 0.02797, 0.9706, 0.02797, 0.9706, 0.02797, 0.9706, 0.02797, 0.9706, 0.02797, 0.9706, 0.02797, 0.9706, 0.02797, 0.9706, 0.02797, 0.9706, 0.02797, 0.9706, 0.02797, 0.9706, 0.02797, 0.9706, 0.02797, 0.9706, 0.02797, 0.9706, 0.02797, 0.9706, 0.02797, 0.9706, 0.02797, 0.9706, 0.02797, 0.9706, 0.02797, 0.9706, 0.02797, 0.9706, 0.02797, 0.9706, 0.02797, 0.9706, 0.02797, 0.9706, 0.02797, 0.9706, 0.02797, 0.9706, 0.02797, 0.9706, 0.02797, 0.9706, 0.02797, 0.9706, 0.02797, 0.9706, 0.03443, 0.9706, 0.03443, 0.9706, 0.03443, 0.9706, 0.03443, 0.9706, 0.03443, 0.9706, 0.03443, 0.9706, 0.03443, 0.9706, 0.03443, 0.9706, 0.03443, 0.9706, 0.03443, 0.9706, 0.03443, 0.9706, 0.03443, 0.9706, 0.03443, 0.9706, 0.03443, 0.9706, 0.03443, 0.9706, 0.03443, 0.9706, 0.03443, 0.9706, 0.03443, 0.9706, 0.03443, 0.9706, 0.03443, 0.9706, 0.03443, 0.9706, 0.03443, 0.9706, 0.03443, 0.9706, 0.03443, 0.9706, 0.03443, 0.9706, 0.03443, 0.9706, 0.03443, 0.9706, 0.03443, 0.9706, 0.03443, 0.9706, 0.03443, 0.9706, 0.03443, 0.9706, 0.03443, 0.9706, 0.03443, 0.9706, 0.03443, 0.9706, 0.03443, 0.9706, 0.03443, 0.9706, 0.03443, 0.9706, 0.03443, 0.9706, 0.03443, 0.9706, 0.03443, 0.9706, 0.03443, 0.9706, 0.03443, 0.9706, 0.03443, 0.9706, 0.03443, 0.9706, 0.03443, 0.9706, 0.03443, 0.9706, 0.03443, 0.9706, 0.03443, 0.9706, 0.03443, 0.9706, 0.03443, 0.9706, 0.03443, 0.9706, 0.03443, 0.9706, 0.03443, 0.9706, 0.02797, 0.9706, 0.02797, 0.9706, 0.02797, 0.9706, 0.02797, 0.9706, 0.02797, 0.9706, 0.02797, 0.9706, 0.02797, 0.9706, 0.02797, 0.9706, 0.02797, 0.9706, 0.02797, 0.9706, 0.02797, 0.9706, 0.02797, 0.9706, 0.02535, 0.9706, 0.02535, 0.9706, 0.02535, 0.9706, 0.02535, 0.9706, 0.02797, 0.9706, 0.02797, 0.9706, 0.02797, 0.9706, 0.02797, 0.9706, 0.03443, 0.9706, 0.03443, 0.9706, 0.03443, 0.9706, 0.03443, 0.9706, 0.03443, 0.9706, 0.03443, 0.9706, 0.03443, 0.9706, 0.03443, 0.9706, 0.03443, 0.9706, 0.03443, 0.9706, 0.03443, 0.9706, 0.03443, 0.9706, 0.02797, 0.9706, 0.02797, 0.9706, 0.02797, 0.9706, 0.02797, 0.9706, 0.02797, 0.9706, 0.02797, 0.9706, 0.02797, 0.9706, 0.02797, 0.9706, 0.02797, 0.9706, 0.02797, 0.9706, 0.02797, 0.9706, 0.02797, 0.9706, 0.02797, 0.9706, 0.02797, 0.9706, 0.02797, 0.9706, 0.02797, 0.9706, 0.02797, 0.9706, 0.02797, 0.9706, 0.02797, 0.9706, 0.02797, 0.9706, 0.02797, 0.9706, 0.02797, 0.9706, 0.02797, 0.9706, 0.02797, 0.9706, 0.02797, 0.9706, 0.02797, 0.9706, 0.02797, 0.9706, 0.02797, 0.9706, 0.02797, 0.9706, 0.02797, 0.9706, 0.02797, 0.9706, 0.02797, 0.9706, 0.02797, 0.9706, 0.02797, 0.9706, 0.02797, 0.9706, 0.02797, 0.9706, 0.02797, 0.9706, 0.02797, 0.9706, 0.02797, 0.9706, 0.02797, 0.9706, 0.02797, 0.9706, 0.02797, 0.9706, 0.02797, 0.9706, 0.02797, 0.9706, 0.02797, 0.9706, 0.02797, 0.9706, 0.02797, 0.9706, 0.02797, 0.9706, 0.02797, 0.9706, 0.02797, 0.9706, 0.02797, 0.9706, 0.02797, 0.9706, 0.02797, 0.9706, 0.02797, 0.9706, 0.02797, 0.9706, 0.02797, 0.9706, 0.02797, 0.9706, 0.02797, 0.9706, 0.02797, 0.9706, 0.02797, 0.9706, 0.02797, 0.9706, 0.02797, 0.9706, 0.02797, 0.9706, 0.02797, 0.9706, 0.02797, 0.9706, 0.02797, 0.9706, 0.02797, 0.9706, 0.02797, 0.9706, 0.02797, 0.9706, 0.02797, 0.9706, 0.02797, 0.9706, 0.02797, 0.9706, 0.02797, 0.9706, 0.02797, 0.9706, 0.02797, 0.9706, 0.02797, 0.9706, 0.02797, 0.9706, 0.02797, 0.9706, 0.02797, 0.9706, 0.0315, 0.9706, 0.0315, 0.9706, 0.0315, 0.9706, 0.0315, 0.9706, 0.0315, 0.9706, 0.0315, 0.9706, 0.0315, 0.9706, 0.0315, 0.9706, 0.03643, 0.9706, 0.03643, 0.9706, 0.03643, 0.9706, 0.03643, 0.9706, 0.03643, 0.9706, 0.03643, 0.9706, 0.03643, 0.9706, 0.03643, 0.9706, 0.03643, 0.9706, 0.03643, 0.9706, 0.03643, 0.9706, 0.03643, 0.9706, 0.03643, 0.9706, 0.03643, 0.9706, 0.03643, 0.9706, 0.03643, 0.9706, 0.03643, 0.9706, 0.03643, 0.9706, 0.03643, 0.9706, 0.03643, 0.9706, 0.0315, 0.9706, 0.0315, 0.9706, 0.0315, 0.9706, 0.0315, 0.9706, 0.03643, 0.9706, 0.03643, 0.9706, 0.03643, 0.9706, 0.03643, 0.9706, 0.0315, 0.9706, 0.0315, 0.9706, 0.0315, 0.9706, 0.0315, 0.9706, 0.0315, 0.9706, 0.0315, 0.9706, 0.0315, 0.9706, 0.0315, 0.9706, 0.0315, 0.9706, 0.0315, 0.9706, 0.0315, 0.9706, 0.0315, 0.9706, 0.03643, 0.9706, 0.03643, 0.9706, 0.03643, 0.9706, 0.03643, 0.9706, 0.03643, 0.9706, 0.03643, 0.9706, 0.03643, 0.9706, 0.03643, 0.9706, 0.03643, 0.9706, 0.03643, 0.9706, 0.03643, 0.9706, 0.03643, 0.9706, 0.03258, 0.9951, 0.03258, 0.9951, 0.03258, 0.9951, 0.03258, 0.9951, 0.03258, 0.9951, 0.03258, 0.9951, 0.03258, 0.9951, 0.03258, 0.9951, 0.03258, 0.9951, 0.03258, 0.9951, 0.03258, 0.9951, 0.03258, 0.9951, 0.03258, 0.9951, 0.03258, 0.9951, 0.03258, 0.9951, 0.03258, 0.9951, 0.03258, 0.9951, 0.03258, 0.9951, 0.03258, 0.9951, 0.03258, 0.9951, 0.03258, 0.9951, 0.03258, 0.9951, 0.03258, 0.9951, 0.03258, 0.9951, 0.03258, 0.9951, 0.03258, 0.9951, 0.03258, 0.9951, 0.03258, 0.9951, 0.03258, 0.9951, 0.03258, 0.9951, 0.03258, 0.9951, 0.03258, 0.9951, 0.03689, 0.995, 0.03689, 0.995, 0.03689, 0.995, 0.03689, 0.995, 0.03689, 0.995, 0.03689, 0.995, 0.03689, 0.995, 0.03689, 0.995, 0.03258, 0.9951, 0.03258, 0.9951, 0.03258, 0.9951, 0.03258, 0.9951, 0.03258, 0.9951, 0.03258, 0.9951, 0.03258, 0.9951, 0.03258, 0.9951, 0.03258, 0.9951, 0.03258, 0.9951, 0.03258, 0.9951, 0.03258, 0.9951, 0.03689, 0.995, 0.03689, 0.995, 0.03689, 0.995, 0.03689, 0.995, 0.03258, 0.9951, 0.03258, 0.9951, 0.03258, 0.9951, 0.03258, 0.9951, 0.03258, 0.9951, 0.03258, 0.9951, 0.03258, 0.9951, 0.03258, 0.9951, 0.03258, 0.9951, 0.03258, 0.9951, 0.03258, 0.9951, 0.03258, 0.9951, 0.03689, 0.995, 0.03689, 0.995, 0.03689, 0.995, 0.03689, 0.995, 0.03689, 0.995, 0.03689, 0.995, 0.03689, 0.995, 0.03689, 0.995, 0.03258, 0.9951, 0.03258, 0.9951, 0.03258, 0.9951, 0.03258, 0.9951, 0.03689, 0.995, 0.03689, 0.995, 0.03689, 0.995, 0.03689, 0.995, 0.03689, 0.995, 0.03689, 0.995, 0.03689, 0.995, 0.03689, 0.995, 0.03258, 0.9951, 0.03258, 0.9951, 0.03258, 0.9951, 0.03258, 0.9951, 0.03258, 0.9951, 0.03258, 0.9951, 0.03258, 0.9951, 0.03258, 0.9951, 0.03689, 0.995, 0.03689, 0.995, 0.03689, 0.995, 0.03689, 0.995, 0.03258, 0.9951, 0.03258, 0.9951, 0.03258, 0.9951, 0.03258, 0.9951, 0.03227, 0.9951, 0.03227, 0.9951, 0.03227, 0.9951, 0.03227, 0.9951, 0.03689, 0.995, 0.03689, 0.995, 0.03689, 0.995, 0.03689, 0.995, 0.03689, 0.995, 0.03689, 0.995, 0.03689, 0.995, 0.03689, 0.995, 0.03689, 0.995, 0.03689, 0.995, 0.03689, 0.995, 0.03689, 0.995, 0.03689, 0.995, 0.03689, 0.995, 0.03689, 0.995, 0.03689, 0.995, 0.03258, 0.9951, 0.03258, 0.9951, 0.03258, 0.9951, 0.03258, 0.9951, 0.03689, 0.995, 0.03689, 0.995, 0.03689, 0.995, 0.03689, 0.995, 0.03258, 0.9951, 0.03258, 0.9951, 0.03258, 0.9951, 0.03258, 0.9951, 0.03258, 0.9951, 0.03258, 0.9951, 0.03258, 0.9951, 0.03258, 0.9951, 0.03258, 0.9951, 0.03258, 0.9951, 0.03258, 0.9951, 0.03935, 0.995, 0.03935, 0.995, 0.03935, 0.995, 0.03935, 0.995, 0.03935, 0.995, 0.03935, 0.995, 0.03935, 0.995, 0.03935, 0.995, 0.03258, 0.9951, 0.03258, 0.9951, 0.03258, 0.9951, 0.03258, 0.9951, 0.03258, 0.9951, 0.02797, 0.9706, 0.02797, 0.9706, 0.02797, 0.9706, 0.03258, 0.9951, 0.03258, 0.9951, 0.03258, 0.9951, 0.03258, 0.9951, 0.03258, 0.9951, 0.03258, 0.9951, 0.03258, 0.9951, 0.03935, 0.995, 0.03935, 0.995, 0.03935, 0.995, 0.03935, 0.995, 0.03935, 0.995, 0.03935, 0.995, 0.03935, 0.995, 0.03935, 0.995, 0.03935, 0.995, 0.03935, 0.995, 0.03935, 0.995, 0.03935, 0.995, 0.03935, 0.995, 0.03935, 0.995, 0.03935, 0.995, 0.03935, 0.995, 0.03935, 0.995, 0.03935, 0.995, 0.03935, 0.995, 0.03935, 0.995, 0.03935, 0.995, 0.03935, 0.995, 0.03935, 0.995, 0.03935, 0.995, 0.03935, 0.995, 0.03935, 0.995, 0.03935, 0.995, 0.03935, 0.995, 0.03935, 0.995, 0.03935, 0.995, 0.03935, 0.995, 0.03935, 0.995, 0.03935, 0.995, 0.03935, 0.995, 0.03935, 0.995, 0.03935, 0.995, 0.03935, 0.995, 0.03935, 0.995, 0.03935, 0.995, 0.03258, 0.9951, 0.03258, 0.9951, 0.03258, 0.9951, 0.03258, 0.9951, 0.03258, 0.9951, 0.03258, 0.9951, 0.03258, 0.9951, 0.03258, 0.9951, 0.03258, 0.9951, 0.03258, 0.9951, 0.03258, 0.9951, 0.03258, 0.9951, 0.03258, 0.9951, 0.03258, 0.9951, 0.03258, 0.9951, 0.03258, 0.9951, 0.03258, 0.9951, 0.03258, 0.9951, 0.03258, 0.9951, 0.03258, 0.9951, 0.03258, 0.9951, 0.03258, 0.9951, 0.03258, 0.9951, 0.03258, 0.9951, 0.03258, 0.9951, 0.03258, 0.9951, 0.03258, 0.9951, 0.03258, 0.9951, 0.03258, 0.9951, 0.03689, 0.995, 0.03689, 0.995, 0.03689, 0.995, 0.03689, 0.995, 0.03243, 0.9951, 0.03243, 0.9951, 0.03243, 0.9951, 0.03243, 0.9951, 0.03258, 0.9951, 0.03258, 0.9951, 0.03258, 0.9951, 0.03258, 0.9951, 0.03258, 0.9951, 0.03258, 0.9951, 0.03258, 0.9951, 0.03258, 0.9951, 0.03258, 0.9951, 0.03258, 0.9951, 0.03258, 0.9951, 0.03258, 0.9951, 0.03258, 0.9951, 0.03258, 0.9951, 0.03258, 0.9951, 0.03258, 0.9951, 0.03258, 0.9951, 0.03258, 0.9951, 0.03258, 0.9951, 0.03258, 0.9951, 0.03258, 0.9951, 0.04716, 0.9399, 0.04716, 0.9399, 0.04716, 0.9399, 0.04716, 0.9399, 0.04716, 0.9399, 0.03258, 0.9951, 0.03258, 0.9951, 0.03258, 0.9951, 0.03258, 0.9951, 0.03258, 0.9951, 0.03258, 0.9951, 0.03258, 0.9951, 0.03258, 0.9951, 0.03689, 0.995, 0.03689, 0.995, 0.03689, 0.995, 0.03689, 0.995, 0.03258, 0.9951, 0.03258, 0.9951, 0.03258, 0.9951, 0.03258, 0.9951, 0.03258, 0.9951, 0.03258, 0.9951, 0.03258, 0.9951, 0.03258, 0.9951, 0.03258, 0.9951, 0.03258, 0.9951, 0.03258, 0.9951, 0.03258, 0.9951, 0.03243, 0.9951, 0.03243, 0.9951, 0.03243, 0.9951, 0.03243, 0.9951, 0.03243, 0.9951, 0.03243, 0.9951, 0.03243, 0.9951, 0.03243, 0.9951, 0.03258, 0.9951, 0.03258, 0.9951, 0.03258, 0.9951, 0.03258, 0.9951, 0.03689, 0.995, 0.03689, 0.995, 0.03689, 0.995, 0.03689, 0.995, 0.03689, 0.995, 0.03689, 0.995, 0.03689, 0.995, 0.03689, 0.995, 0.03258, 0.9951, 0.03258, 0.9951, 0.03258, 0.9951, 0.03258, 0.9951, 0.03735, 0.9951, 0.03735, 0.9951, 0.03735, 0.9951, 0.03735, 0.9951, 0.03243, 0.9951, 0.03243, 0.9951, 0.03243, 0.9951, 0.03243, 0.9951, 0.03258, 0.9951, 0.03258, 0.9951, 0.03258, 0.9951, 0.03258, 0.9951, 0.03258, 0.9951, 0.03258, 0.9951, 0.03258, 0.9951, 0.03258, 0.9951, 0.03689, 0.995, 0.03689, 0.995, 0.03689, 0.995, 0.03689, 0.995, 0.03689, 0.995, 0.03689, 0.995, 0.03689, 0.995, 0.03689, 0.995, 0.03689, 0.995, 0.03689, 0.995, 0.03689, 0.995, 0.03689, 0.995, 0.03689, 0.995, 0.03689, 0.995, 0.03689, 0.995, 0.03689, 0.995, 0.03258, 0.9951, 0.03258, 0.9951, 0.03258, 0.9951, 0.03258, 0.9951, 0.03689, 0.995, 0.03689, 0.995, 0.03689, 0.995, 0.03689, 0.995, 0.03258, 0.9951, 0.03258, 0.9951, 0.03258, 0.9951, 0.03258, 0.9951, 0.03258, 0.9951, 0.03258, 0.9951, 0.03258, 0.9951, 0.03258, 0.9951, 0.03258, 0.9951, 0.03258, 0.9951, 0.03258, 0.9951, 0.03258, 0.9951, 0.03935, 0.995, 0.03935, 0.995, 0.03935, 0.995, 0.03935, 0.995, 0.03935, 0.995, 0.03935, 0.995, 0.03935, 0.995, 0.03935, 0.995, 0.03258, 0.9951, 0.03258, 0.9951, 0.03258, 0.9951, 0.03258, 0.9951, 0.03258, 0.9951, 0.03258, 0.9951, 0.03258, 0.9951, 0.03258, 0.9951, 0.03735, 0.9951, 0.03735, 0.9951, 0.03735, 0.9951, 0.03258, 0.9951, 0.03258, 0.9951, 0.03258, 0.9951, 0.03258, 0.9951, 0.03258, 0.9951, 0.03935, 0.995, 0.03935, 0.995, 0.03935, 0.995, 0.03935, 0.995, 0.03935, 0.995, 0.03935, 0.995, 0.03935, 0.995, 0.03935, 0.995, 0.03935, 0.995, 0.03935, 0.995, 0.03935, 0.995, 0.03935, 0.995, 0.03935, 0.995, 0.03935, 0.995, 0.03935, 0.995, 0.03935, 0.995, 0.03935, 0.995, 0.03935, 0.995, 0.03935, 0.995, 0.03935, 0.995, 0.03935, 0.995, 0.03935, 0.995, 0.03935, 0.995, 0.03935, 0.995, 0.03935, 0.995, 0.03935, 0.995, 0.03935, 0.995, 0.03935, 0.995, 0.03935, 0.995, 0.03935, 0.995, 0.03935, 0.995, 0.03935, 0.995, 0.03935, 0.995, 0.03935, 0.995, 0.03935, 0.995, 0.03935, 0.995, 0.03935, 0.995, 0.03935, 0.995, 0.03935, 0.995, 0.03935, 0.995, 0.03935, 0.995, 0.03935, 0.995, 0.03935, 0.995, 0.03935, 0.995, 0.03935, 0.995, 0.03935, 0.995, 0.03935, 0.995, 0.04716, 0.9399, 0.04716, 0.9399, 0.04716, 0.9399, 0.04717, 0.94, 0.04717, 0.94, 0.04717, 0.94, 0.04717, 0.94, 0.03935, 0.995, 0.03935, 0.995, 0.03935, 0.995, 0.03935, 0.995, 0.03935, 0.995, 0.03935, 0.995, 0.03258, 0.9951, 0.03258, 0.9951, 0.03258, 0.9951, 0.03258, 0.9951, 0.03258, 0.9951, 0.03258, 0.9951, 0.03258, 0.9951, 0.03689, 0.995, 0.03689, 0.995, 0.03689, 0.995, 0.03689, 0.995, 0.03689, 0.995, 0.03689, 0.995, 0.03689, 0.995, 0.03689, 0.995, 0.03935, 0.995, 0.03935, 0.995, 0.03935, 0.995, 0.03935, 0.995, 0.03935, 0.995, 0.03935, 0.995, 0.03643, 0.9706, 0.03643, 0.9706, 0.03643, 0.9706, 0.03643, 0.9706, 0.03643, 0.9706, 0.03643, 0.9706, 0.03643, 0.9706, 0.03643, 0.9706, 0.03643, 0.9706, 0.03643, 0.9706, 0.03643, 0.9706, 0.03643, 0.9706, 0.03643, 0.9706, 0.03643, 0.9706, 0.03643, 0.9706, 0.03643, 0.9706, 0.03643, 0.9706, 0.03643, 0.9706, 0.03643, 0.9706, 0.03643, 0.9706, 0.03643, 0.9706, 0.03643, 0.9706, 0.03643, 0.9706, 0.03643, 0.9706, 0.03643, 0.9706, 0.03643, 0.9706, 0.0315, 0.9706, 0.0315, 0.9706, 0.0315, 0.9706, 0.0315, 0.9706, 0.0315, 0.9706, 0.0315, 0.9706, 0.0315, 0.9706, 0.0315, 0.9706, 0.0315, 0.9706, 0.0315, 0.9706, 0.0315, 0.9706, 0.0315, 0.9706, 0.0315, 0.9706, 0.0315, 0.9706, 0.0315, 0.9706, 0.0315, 0.9706, 0.0315, 0.9706, 0.0315, 0.9706, 0.0315, 0.9706, 0.0315, 0.9706, 0.0315, 0.9706, 0.03162, 0.9721, 0.03162, 0.9721, 0.03162, 0.9721, 0.03162, 0.9721, 0.03162, 0.9721, 0.03162, 0.9721, 0.03162, 0.9721, 0.03162, 0.9721, 0.03162, 0.9721, 0.03162, 0.9721, 0.03162, 0.9721, 0.03162, 0.9721, 0.03443, 0.9706, 0.03443, 0.9706, 0.03443, 0.9706, 0.03443, 0.9706, 0.03443, 0.9706, 0.03443, 0.9706, 0.03443, 0.9706, 0.03443, 0.9706, 0.03443, 0.9706, 0.03443, 0.9706, 0.03443, 0.9706, 0.03443, 0.9706, 0.03443, 0.9706, 0.03443, 0.9706, 0.03443, 0.9706, 0.03443, 0.9706, 0.03152, 0.9724, 0.03152, 0.9724, 0.03152, 0.9724, 0.03152, 0.9724, 0.03162, 0.9721, 0.03162, 0.9721, 0.03162, 0.9721, 0.03162, 0.9721, 0.03162, 0.9721, 0.03162, 0.9721, 0.03162, 0.9721, 0.03162, 0.9721, 0.03443, 0.9706, 0.03443, 0.9706, 0.03443, 0.9706, 0.04716, 0.9399, 0.04716, 0.9399, 0.04716, 0.9399, 0.04716, 0.9399, 0.04716, 0.9399, 0.04716, 0.9399, 0.04716, 0.9399, 0.04716, 0.9399, 0.04716, 0.9399, 0.04716, 0.9399, 0.04716, 0.9399, 0.02797, 0.9706, 0.02797, 0.9706, 0.02797, 0.9706, 0.02535, 0.9706, 0.02535, 0.9706, 0.02535, 0.9706, 0.02535, 0.9706, 0.02535, 0.9706, 0.02535, 0.9706, 0.02535, 0.9706, 0.02535, 0.9706, 0.02535, 0.9706, 0.02535, 0.9706, 0.02535, 0.9706, 0.02535, 0.9706, 0.02797, 0.9706, 0.02797, 0.9706, 0.02797, 0.9706, 0.02797, 0.9706, 0.02797, 0.9706, 0.02797, 0.9706, 0.02797, 0.9706, 0.02797, 0.9706, 0.02797, 0.9706, 0.02797, 0.9706, 0.02797, 0.9706, 0.02797, 0.9706, 0.02535, 0.9706, 0.02535, 0.9706, 0.02535, 0.9706, 0.02535, 0.9706, 0.02535, 0.9706, 0.02535, 0.9706, 0.02535, 0.9706, 0.02535, 0.9706, 0.02797, 0.9706, 0.02797, 0.9706, 0.02797, 0.9706, 0.02797, 0.9706, 0.02797, 0.9706, 0.02797, 0.9706, 0.02797, 0.9706, 0.02797, 0.9706, 0.02797, 0.9706, 0.02797, 0.9706, 0.02797, 0.9706, 0.02797, 0.9706, 0.02797, 0.9706, 0.02535, 0.9706, 0.02535, 0.9706, 0.02535, 0.9706, 0.02535, 0.9706, 0.02535, 0.9706, 0.03162, 0.9721, 0.03162, 0.9721, 0.03162, 0.9721, 0.03162, 0.9721, 0.03056, 0.9727, 0.03056, 0.9727, 0.03056, 0.9727, 0.03056, 0.9727, 0.03162, 0.9721, 0.03162, 0.9721, 0.03162, 0.9721, 0.03162, 0.9721, 0.03443, 0.9706, 0.03443, 0.9706, 0.03443, 0.9706, 0.03443, 0.9706, 0.03443, 0.9706, 0.03443, 0.9706, 0.03443, 0.9706, 0.03443, 0.9706, 0.03443, 0.9706, 0.03162, 0.9721, 0.03162, 0.9721, 0.03162, 0.9721, 0.03162, 0.9721, 0.03162, 0.9721, 0.03162, 0.9721, 0.03162, 0.9721, 0.03162, 0.9721, 0.03162, 0.9721, 0.03162, 0.9721, 0.03162, 0.9721, 0.03162, 0.9721, 0.03258, 0.9951, 0.03258, 0.9951, 0.03258, 0.9951, 0.03258, 0.9951, 0.03258, 0.9951, 0.03258, 0.9951, 0.03258, 0.9951, 0.03258, 0.9951, 0.03258, 0.9951, 0.03258, 0.9951, 0.03258, 0.9951, 0.03258, 0.9951, 0.03258, 0.9951, 0.04715, 0.94, 0.04715, 0.94, 0.04715, 0.94, 0.04716, 0.9399, 0.04716, 0.9399, 0.04716, 0.9399, 0.04716, 0.9399, 0.04716, 0.9399, 0.04716, 0.9399, 0.04716, 0.9399, 0.04716, 0.9399, 0.04716, 0.9399, 0.04716, 0.9399, 0.03258, 0.9951, 0.03258, 0.9951, 0.03258, 0.9951, 0.03258, 0.9951, 0.03258, 0.9951, 0.03258, 0.9951, 0.03258, 0.9951, 0.03258, 0.9951, 0.04717, 0.94, 0.04717, 0.94, 0.04717, 0.94, 0.04717, 0.94, 0.03258, 0.9951, 0.03258, 0.9951, 0.03258, 0.9951, 0.03258, 0.9951, 0.03258, 0.9951, 0.04715, 0.94, 0.04715, 0.94, 0.04715, 0.94, 0.04716, 0.9399, 0.04716, 0.9399, 0.04716, 0.9399, 0.04716, 0.9399, 0.04716, 0.9399, 0.04716, 0.9399, 0.04716, 0.9399, 0.04716, 0.9399, 0.04716, 0.9399, 0.03643, 0.9706, 0.03643, 0.9706, 0.03643, 0.9706, 0.03643, 0.9706, 0.0315, 0.9706, 0.0315, 0.9706, 0.0315, 0.9706, 0.0315, 0.9706, 0.03643, 0.9706, 0.03643, 0.9706, 0.03643, 0.9706, 0.03643, 0.9706, 0.03643, 0.9706, 0.03643, 0.9706, 0.03643, 0.9706, 0.03643, 0.9706, 0.02535, 0.9706, 0.02535, 0.9706, 0.02535, 0.9706, 0.02535, 0.9706, 0.02535, 0.9706, 0.0315, 0.9706, 0.0315, 0.9706, 0.0315, 0.9706, 0.0315, 0.9706, 0.02797, 0.9706, 0.02797, 0.9706, 0.02797, 0.9706, 0.02797, 0.9706, 0.02797, 0.9706, 0.02797, 0.9706, 0.02797, 0.9706, 0.02797, 0.9706, 0.02797, 0.9706, 0.02797, 0.9706, 0.02797, 0.9706, 0.02797, 0.9706, 0.02797, 0.9706, 0.02797, 0.9706, 0.02797, 0.9706, 0.02797, 0.9706, 0.02797, 0.9706, 0.03443, 0.9706, 0.03443, 0.9706, 0.03443, 0.9706, 0.03443, 0.9706, 0.03443, 0.9706, 0.03443, 0.9706, 0.03443, 0.9706, 0.03443, 0.9706, 0.03443, 0.9706, 0.03443, 0.9706, 0.03443, 0.9706, 0.03443, 0.9706, 0.02797, 0.9706, 0.02797, 0.9706, 0.02797, 0.9706, 0.02797, 0.9706, 0.02797, 0.9706, 0.02797, 0.9706, 0.02797, 0.9706, 0.02797, 0.9706, 0.02797, 0.9706, 0.02797, 0.9706, 0.02797, 0.9706, 0.02797, 0.9706, 0.02797, 0.9706, 0.02797, 0.9706, 0.02797, 0.9706, 0.02797, 0.9706, 0.02535, 0.9706, 0.02535, 0.9706, 0.02535, 0.9706, 0.02535, 0.9706, 0.02797, 0.9706, 0.02797, 0.9706, 0.02797, 0.9706, 0.02797, 0.9706, 0.02535, 0.9706, 0.02535, 0.9706, 0.02535, 0.9706, 0.02535, 0.9706, 0.02797, 0.9706, 0.02797, 0.9706, 0.02797, 0.9706, 0.02797, 0.9706, 0.02797, 0.9706, 0.02797, 0.9706, 0.02797, 0.9706, 0.02797, 0.9706, 0.02797, 0.9706, 0.02797, 0.9706, 0.02797, 0.9706, 0.02797, 0.9706, 0.02797, 0.9706, 0.02797, 0.9706, 0.02797, 0.9706, 0.02797, 0.9706, 0.02797, 0.9706, 0.02797, 0.9706, 0.02797, 0.9706, 0.02797, 0.9706, 0.04716, 0.9399, 0.04716, 0.9399, 0.04716, 0.9399, 0.03443, 0.9706, 0.03443, 0.9706, 0.03443, 0.9706, 0.03443, 0.9706, 0.03443, 0.9706, 0.03443, 0.9706, 0.03443, 0.9706, 0.03443, 0.9706, 0.03443, 0.9706, 0.03443, 0.9706, 0.03443, 0.9706, 0.03443, 0.9706, 0.02535, 0.9706, 0.02535, 0.9706, 0.02535, 0.9706, 0.02535, 0.9706, 0.02535, 0.9706, 0.02535, 0.9706, 0.02535, 0.9706, 0.02535, 0.9706, 0.02535, 0.9706, 0.02535, 0.9706, 0.02535, 0.9706, 0.02535, 0.9706, 0.02797, 0.9706, 0.02797, 0.9706, 0.02797, 0.9706, 0.02797, 0.9706, 0.02535, 0.9706, 0.02535, 0.9706, 0.02535, 0.9706, 0.02535, 0.9706, 0.02797, 0.9706, 0.02797, 0.9706, 0.02797, 0.9706, 0.02797, 0.9706, 0.02535, 0.9706, 0.02535, 0.9706, 0.02535, 0.9706, 0.02535, 0.9706, 0.03443, 0.9706, 0.03443, 0.9706, 0.03443, 0.9706, 0.03443, 0.9706, 0.03443, 0.9706, 0.03443, 0.9706, 0.03443, 0.9706, 0.03443, 0.9706, 0.03443, 0.9706, 0.6917, 0.07299, 0.6917, 0.144, 0.8168, 0.144, 0.8168, 0.07299, 0.02535, 0.9706, 0.02535, 0.9706, 0.02535, 0.9706, 0.02535, 0.9706, 0.05215, 0.972, 0.05215, 0.972, 0.05215, 0.972, 0.05215, 0.972, 0.02503, 0.9723, 0.02503, 0.9723, 0.02503, 0.9723, 0.02503, 0.9723, 0.05215, 0.972, 0.05215, 0.972, 0.05215, 0.972, 0.05215, 0.972, 0.05215, 0.972, 0.05215, 0.972, 0.05215, 0.972, 0.05215, 0.972, 0.01689, 0.9729, 0.01689, 0.9729, 0.01689, 0.9729, 0.01689, 0.9729, 0.05215, 0.972, 0.05215, 0.972, 0.05215, 0.972, 0.05215, 0.972, 0.05215, 0.972, 0.05215, 0.972, 0.05215, 0.972, 0.05215, 0.972, 0.02503, 0.9723, 0.02503, 0.9723, 0.02503, 0.9723, 0.02503, 0.9723, 0.05215, 0.972, 0.05215, 0.972, 0.05215, 0.972, 0.05215, 0.972, 0.05215, 0.972, 0.05215, 0.972, 0.05215, 0.972, 0.05215, 0.972, 0.03084, 0.9731, 0.03084, 0.9731, 0.03084, 0.9731, 0.03084, 0.9731, 0.05215, 0.972, 0.05215, 0.972, 0.05215, 0.972, 0.05215, 0.972, 0.03258, 0.9951, 0.03258, 0.9951, 0.03258, 0.9951, 0.03258, 0.9951, 0.03258, 0.9951, 0.03258, 0.9951, 0.03258, 0.9951])
me_cube_001.use_remesh_preserve_volume = False
me_cube_001.use_remesh_preserve_attributes = False
me_cube_001.use_mirror_vertex_groups = False
me_cube_001.update()

# ---- objects
ob_cube = bpy.data.objects.new('Cube', me_cube_001)

# ---- transforms, parenting, visibility, modifiers, constraints
ob_cube.location = (0.0, 0.0, 0.0)
ob_cube.scale = (1.002, 1.002, 1.002)
ob_cube.lineart.crease_threshold = 0.0

# ---- collection membership
col_collection_1.objects.link(ob_cube)

# ---- scene / render settings (as saved in the file)
scene.frame_start = 1; scene.frame_end = 250; scene.frame_set(42)
scene.render.engine = 'BLENDER_EEVEE_NEXT'
scene.render.resolution_percentage = 50
scene.render.dither_intensity = 0.0
scene.cycles.use_denoising = False
scene.cycles.samples = 128
scene.cycles.sampling_pattern = 'TABULATED_SOBOL'
scene.cycles.light_sampling_threshold = 0.0
scene.cycles.use_adaptive_sampling = False
scene.cycles.use_light_tree = False
scene.cycles.blur_glossy = 0.0
scene.cycles.sample_clamp_indirect = 0.0
scene.view_settings.view_transform = 'Standard'
bpy.context.view_layer.update()

# ---- added for rendering (the .blend has no active camera and no usable light): camera, sun
cam_auto = bpy.data.cameras.new('AutoCamera')
cam_auto.lens = 50.0
cam_auto.sensor_width = 36.0
cam_auto.clip_end = 1000.0
ob_auto_camera = bpy.data.objects.new('AutoCamera', cam_auto)
scene.collection.objects.link(ob_auto_camera)
ob_auto_camera.location = (7.41201, -10.9041, 9.00386)
ob_auto_camera.rotation_euler = (1.09748, -7.21219e-08, 0.694738)
scene.camera = ob_auto_camera
light_auto_sun = bpy.data.lights.new('AutoSun', 'SUN')
light_auto_sun.energy = 3.0
light_auto_sun.angle = 0.0523599
ob_auto_sun = bpy.data.objects.new('AutoSun', light_auto_sun)
scene.collection.objects.link(ob_auto_sun)
ob_auto_sun.rotation_euler = (0.872665, 0.174533, 0.523599)
bpy.context.view_layer.update()
